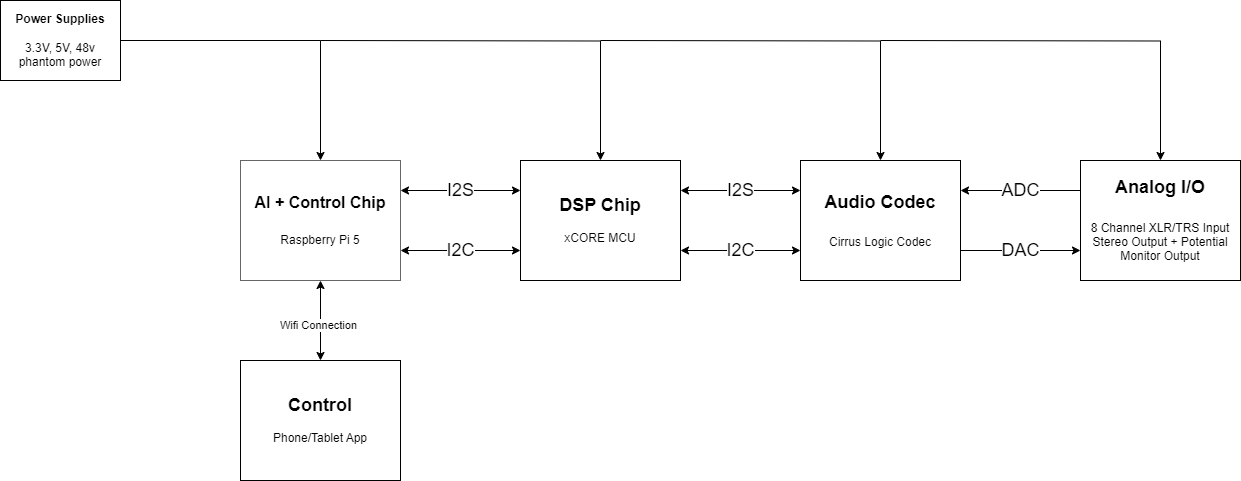

The diagram above was exported from draw.io. Its source (the exported page's mxGraphModel, read from the mxfile embedded in the PNG):
<mxGraphModel dx="2394" dy="1194" grid="1" gridSize="10" guides="1" tooltips="1" connect="1" arrows="1" fold="1" page="1" pageScale="1.5" pageWidth="1169" pageHeight="826" background="none" math="0" shadow="0">
  <root>
    <mxCell id="0" style=";html=1;" />
    <mxCell id="1" style=";html=1;" parent="0" />
    <mxCell id="3a17f1ce550125da-2" value="&lt;div&gt;&lt;font size=&quot;1&quot; style=&quot;&quot;&gt;&lt;b style=&quot;font-size: 16px;&quot;&gt;AI + Control Chip&lt;/b&gt;&lt;/font&gt;&lt;/div&gt;&lt;font style=&quot;font-size: 12px;&quot;&gt;&lt;div&gt;&lt;font style=&quot;font-size: 12px;&quot;&gt;&lt;br&gt;&lt;/font&gt;&lt;/div&gt;Raspberry Pi 5&lt;/font&gt;" style="whiteSpace=wrap;html=1;shadow=0;fontSize=18;fillColor=#FFFFFF;strokeColor=#666666;" parent="1" vertex="1">
      <mxGeometry x="520" y="520" width="160" height="120" as="geometry" />
    </mxCell>
    <mxCell id="_0lr-mcTkUQaRTdnp845-1" value="&lt;div&gt;&lt;b&gt;&lt;font style=&quot;font-size: 18px;&quot;&gt;DSP Chip&lt;/font&gt;&lt;/b&gt;&lt;/div&gt;&lt;div&gt;&lt;br&gt;&lt;/div&gt;xCORE MCU" style="rounded=0;whiteSpace=wrap;html=1;" parent="1" vertex="1">
      <mxGeometry x="800" y="520" width="160" height="120" as="geometry" />
    </mxCell>
    <mxCell id="_0lr-mcTkUQaRTdnp845-2" value="&lt;b&gt;Power Supplies&lt;/b&gt;&lt;div&gt;&lt;b&gt;&lt;br&gt;&lt;/b&gt;&lt;/div&gt;&lt;div&gt;3.3V, 5V, 48v phantom power&lt;/div&gt;" style="rounded=0;whiteSpace=wrap;html=1;" parent="1" vertex="1">
      <mxGeometry x="280" y="360" width="120" height="80" as="geometry" />
    </mxCell>
    <mxCell id="_0lr-mcTkUQaRTdnp845-8" value="" style="endArrow=classic;html=1;rounded=0;exitX=1;exitY=0.5;exitDx=0;exitDy=0;edgeStyle=orthogonalEdgeStyle;entryX=0.5;entryY=0;entryDx=0;entryDy=0;" parent="1" source="_0lr-mcTkUQaRTdnp845-2" target="3a17f1ce550125da-2" edge="1">
      <mxGeometry width="50" height="50" relative="1" as="geometry">
        <mxPoint x="720" y="550" as="sourcePoint" />
        <mxPoint x="600" y="400" as="targetPoint" />
      </mxGeometry>
    </mxCell>
    <mxCell id="_0lr-mcTkUQaRTdnp845-9" value="" style="endArrow=classic;html=1;rounded=0;edgeStyle=orthogonalEdgeStyle;entryX=0.5;entryY=0;entryDx=0;entryDy=0;" parent="1" target="_0lr-mcTkUQaRTdnp845-1" edge="1">
      <mxGeometry width="50" height="50" relative="1" as="geometry">
        <mxPoint x="600" y="400" as="sourcePoint" />
        <mxPoint x="880" y="400" as="targetPoint" />
      </mxGeometry>
    </mxCell>
    <mxCell id="_0lr-mcTkUQaRTdnp845-10" value="&lt;b&gt;&lt;font style=&quot;font-size: 18px;&quot;&gt;Audio Codec&lt;/font&gt;&lt;/b&gt;&lt;div&gt;&lt;b&gt;&lt;font style=&quot;font-size: 18px;&quot;&gt;&lt;br&gt;&lt;/font&gt;&lt;/b&gt;&lt;/div&gt;&lt;div&gt;&lt;font style=&quot;font-size: 12px;&quot;&gt;Cirrus Logic Codec&lt;/font&gt;&lt;/div&gt;" style="rounded=0;whiteSpace=wrap;html=1;" parent="1" vertex="1">
      <mxGeometry x="1080" y="520" width="160" height="120" as="geometry" />
    </mxCell>
    <mxCell id="_0lr-mcTkUQaRTdnp845-11" value="" style="endArrow=classic;html=1;rounded=0;edgeStyle=orthogonalEdgeStyle;entryX=0.5;entryY=0;entryDx=0;entryDy=0;" parent="1" target="_0lr-mcTkUQaRTdnp845-10" edge="1">
      <mxGeometry width="50" height="50" relative="1" as="geometry">
        <mxPoint x="880" y="400" as="sourcePoint" />
        <mxPoint x="1160" y="400" as="targetPoint" />
      </mxGeometry>
    </mxCell>
    <mxCell id="_0lr-mcTkUQaRTdnp845-12" value="&lt;font style=&quot;font-size: 18px;&quot;&gt;I2S&lt;/font&gt;" style="endArrow=classic;startArrow=classic;html=1;rounded=0;entryX=0;entryY=0.25;entryDx=0;entryDy=0;exitX=1;exitY=0.25;exitDx=0;exitDy=0;" parent="1" source="3a17f1ce550125da-2" target="_0lr-mcTkUQaRTdnp845-1" edge="1">
      <mxGeometry width="50" height="50" relative="1" as="geometry">
        <mxPoint x="680" y="559" as="sourcePoint" />
        <mxPoint x="770" y="490" as="targetPoint" />
      </mxGeometry>
    </mxCell>
    <mxCell id="_0lr-mcTkUQaRTdnp845-13" value="&lt;font style=&quot;font-size: 18px;&quot;&gt;I2C&lt;/font&gt;" style="endArrow=classic;startArrow=classic;html=1;rounded=0;entryX=0;entryY=0.75;entryDx=0;entryDy=0;exitX=1;exitY=0.75;exitDx=0;exitDy=0;" parent="1" source="3a17f1ce550125da-2" target="_0lr-mcTkUQaRTdnp845-1" edge="1">
      <mxGeometry width="50" height="50" relative="1" as="geometry">
        <mxPoint x="660" y="690" as="sourcePoint" />
        <mxPoint x="780" y="690" as="targetPoint" />
      </mxGeometry>
    </mxCell>
    <mxCell id="_0lr-mcTkUQaRTdnp845-14" value="&lt;b&gt;&lt;font style=&quot;font-size: 18px;&quot;&gt;Analog I/O&lt;/font&gt;&lt;/b&gt;&lt;div&gt;&lt;b&gt;&lt;font style=&quot;font-size: 18px;&quot;&gt;&lt;br&gt;&lt;/font&gt;&lt;/b&gt;&lt;/div&gt;&lt;div&gt;8 Channel XLR/TRS Input&lt;/div&gt;&lt;div&gt;Stereo Output + Potential&lt;/div&gt;&lt;div&gt;Monitor Output&lt;/div&gt;" style="rounded=0;whiteSpace=wrap;html=1;" parent="1" vertex="1">
      <mxGeometry x="1360" y="520" width="160" height="120" as="geometry" />
    </mxCell>
    <mxCell id="_0lr-mcTkUQaRTdnp845-15" value="&lt;font style=&quot;font-size: 18px;&quot;&gt;I2S&lt;/font&gt;" style="endArrow=classic;startArrow=classic;html=1;rounded=0;entryX=0;entryY=0.25;entryDx=0;entryDy=0;exitX=1;exitY=0.25;exitDx=0;exitDy=0;" parent="1" edge="1">
      <mxGeometry width="50" height="50" relative="1" as="geometry">
        <mxPoint x="960" y="550" as="sourcePoint" />
        <mxPoint x="1080" y="550" as="targetPoint" />
      </mxGeometry>
    </mxCell>
    <mxCell id="_0lr-mcTkUQaRTdnp845-16" value="&lt;font style=&quot;font-size: 18px;&quot;&gt;I2C&lt;/font&gt;" style="endArrow=classic;startArrow=classic;html=1;rounded=0;entryX=0;entryY=0.75;entryDx=0;entryDy=0;exitX=1;exitY=0.75;exitDx=0;exitDy=0;" parent="1" edge="1">
      <mxGeometry width="50" height="50" relative="1" as="geometry">
        <mxPoint x="960" y="610" as="sourcePoint" />
        <mxPoint x="1080" y="610" as="targetPoint" />
      </mxGeometry>
    </mxCell>
    <mxCell id="_0lr-mcTkUQaRTdnp845-17" value="" style="endArrow=classic;html=1;rounded=0;edgeStyle=orthogonalEdgeStyle;entryX=0.5;entryY=0;entryDx=0;entryDy=0;" parent="1" target="_0lr-mcTkUQaRTdnp845-14" edge="1">
      <mxGeometry width="50" height="50" relative="1" as="geometry">
        <mxPoint x="1160" y="400" as="sourcePoint" />
        <mxPoint x="1440" y="400" as="targetPoint" />
      </mxGeometry>
    </mxCell>
    <mxCell id="_0lr-mcTkUQaRTdnp845-18" value="&lt;font style=&quot;font-size: 18px;&quot;&gt;ADC&lt;/font&gt;" style="endArrow=none;startArrow=classic;html=1;rounded=0;entryX=0;entryY=0.25;entryDx=0;entryDy=0;exitX=1;exitY=0.25;exitDx=0;exitDy=0;endFill=0;" parent="1" edge="1">
      <mxGeometry width="50" height="50" relative="1" as="geometry">
        <mxPoint x="1240" y="550" as="sourcePoint" />
        <mxPoint x="1360" y="550" as="targetPoint" />
      </mxGeometry>
    </mxCell>
    <mxCell id="_0lr-mcTkUQaRTdnp845-21" value="&lt;font style=&quot;font-size: 18px;&quot;&gt;DAC&lt;/font&gt;" style="endArrow=classic;startArrow=none;html=1;rounded=0;entryX=0;entryY=0.75;entryDx=0;entryDy=0;exitX=1;exitY=0.75;exitDx=0;exitDy=0;startFill=0;" parent="1" edge="1">
      <mxGeometry width="50" height="50" relative="1" as="geometry">
        <mxPoint x="1240" y="610" as="sourcePoint" />
        <mxPoint x="1360" y="610" as="targetPoint" />
      </mxGeometry>
    </mxCell>
    <mxCell id="_0lr-mcTkUQaRTdnp845-23" value="&lt;div&gt;&lt;b&gt;&lt;font style=&quot;font-size: 18px;&quot;&gt;Control&lt;/font&gt;&lt;/b&gt;&lt;/div&gt;&lt;div&gt;&lt;br&gt;&lt;/div&gt;Phone/Tablet App" style="rounded=0;whiteSpace=wrap;html=1;" parent="1" vertex="1">
      <mxGeometry x="520" y="720" width="160" height="120" as="geometry" />
    </mxCell>
    <mxCell id="_0lr-mcTkUQaRTdnp845-24" value="" style="endArrow=classic;startArrow=classic;html=1;rounded=0;exitX=0.5;exitY=0;exitDx=0;exitDy=0;entryX=0.5;entryY=1;entryDx=0;entryDy=0;" parent="1" source="_0lr-mcTkUQaRTdnp845-23" target="3a17f1ce550125da-2" edge="1">
      <mxGeometry width="50" height="50" relative="1" as="geometry">
        <mxPoint x="840" y="680" as="sourcePoint" />
        <mxPoint x="890" y="630" as="targetPoint" />
      </mxGeometry>
    </mxCell>
    <mxCell id="_0lr-mcTkUQaRTdnp845-25" value="Wifi Connection" style="edgeLabel;html=1;align=center;verticalAlign=middle;resizable=0;points=[];" parent="_0lr-mcTkUQaRTdnp845-24" vertex="1" connectable="0">
      <mxGeometry x="-0.0938" y="3" relative="1" as="geometry">
        <mxPoint as="offset" />
      </mxGeometry>
    </mxCell>
  </root>
</mxGraphModel>